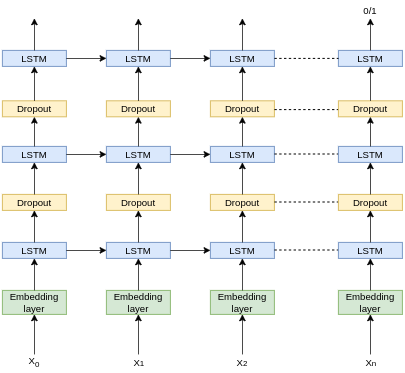

The diagram above was exported from draw.io. Its source (the exported page's mxGraphModel, read from the mxfile embedded in the PNG):
<mxGraphModel dx="868" dy="494" grid="1" gridSize="10" guides="1" tooltips="1" connect="1" arrows="1" fold="1" page="1" pageScale="1" pageWidth="827" pageHeight="1169" math="0" shadow="0">
  <root>
    <mxCell id="0" />
    <mxCell id="1" parent="0" />
    <mxCell id="tqYcPStQ6Fyasw8o0oCK-1" value="LSTM" style="rounded=0;whiteSpace=wrap;html=1;fillColor=#dae8fc;strokeColor=#6c8ebf;" vertex="1" parent="1">
      <mxGeometry x="60" y="340" width="80" height="20" as="geometry" />
    </mxCell>
    <mxCell id="tqYcPStQ6Fyasw8o0oCK-2" value="Dropout" style="rounded=0;whiteSpace=wrap;html=1;fillColor=#fff2cc;strokeColor=#d6b656;" vertex="1" parent="1">
      <mxGeometry x="60" y="280" width="80" height="20" as="geometry" />
    </mxCell>
    <mxCell id="tqYcPStQ6Fyasw8o0oCK-3" value="LSTM" style="rounded=0;whiteSpace=wrap;html=1;fillColor=#dae8fc;strokeColor=#6c8ebf;" vertex="1" parent="1">
      <mxGeometry x="60" y="220" width="80" height="20" as="geometry" />
    </mxCell>
    <mxCell id="tqYcPStQ6Fyasw8o0oCK-4" value="Dropout" style="rounded=0;whiteSpace=wrap;html=1;fillColor=#fff2cc;strokeColor=#d6b656;" vertex="1" parent="1">
      <mxGeometry x="60" y="163" width="80" height="20" as="geometry" />
    </mxCell>
    <mxCell id="tqYcPStQ6Fyasw8o0oCK-5" value="Embedding layer" style="rounded=0;whiteSpace=wrap;html=1;fillColor=#d5e8d4;strokeColor=#82b366;" vertex="1" parent="1">
      <mxGeometry x="60" y="400" width="80" height="30" as="geometry" />
    </mxCell>
    <mxCell id="tqYcPStQ6Fyasw8o0oCK-6" value="LSTM" style="rounded=0;whiteSpace=wrap;html=1;fillColor=#dae8fc;strokeColor=#6c8ebf;" vertex="1" parent="1">
      <mxGeometry x="190" y="340" width="80" height="20" as="geometry" />
    </mxCell>
    <mxCell id="tqYcPStQ6Fyasw8o0oCK-7" value="Dropout" style="rounded=0;whiteSpace=wrap;html=1;fillColor=#fff2cc;strokeColor=#d6b656;" vertex="1" parent="1">
      <mxGeometry x="190" y="280" width="80" height="20" as="geometry" />
    </mxCell>
    <mxCell id="tqYcPStQ6Fyasw8o0oCK-8" value="LSTM" style="rounded=0;whiteSpace=wrap;html=1;fillColor=#dae8fc;strokeColor=#6c8ebf;" vertex="1" parent="1">
      <mxGeometry x="190" y="220" width="80" height="20" as="geometry" />
    </mxCell>
    <mxCell id="tqYcPStQ6Fyasw8o0oCK-9" value="Dropout" style="rounded=0;whiteSpace=wrap;html=1;fillColor=#fff2cc;strokeColor=#d6b656;" vertex="1" parent="1">
      <mxGeometry x="190" y="163" width="80" height="20" as="geometry" />
    </mxCell>
    <mxCell id="tqYcPStQ6Fyasw8o0oCK-10" value="Embedding layer" style="rounded=0;whiteSpace=wrap;html=1;fillColor=#d5e8d4;strokeColor=#82b366;" vertex="1" parent="1">
      <mxGeometry x="190" y="400" width="80" height="30" as="geometry" />
    </mxCell>
    <mxCell id="tqYcPStQ6Fyasw8o0oCK-11" value="LSTM" style="rounded=0;whiteSpace=wrap;html=1;fillColor=#dae8fc;strokeColor=#6c8ebf;" vertex="1" parent="1">
      <mxGeometry x="320" y="340" width="80" height="20" as="geometry" />
    </mxCell>
    <mxCell id="tqYcPStQ6Fyasw8o0oCK-12" value="Dropout" style="rounded=0;whiteSpace=wrap;html=1;fillColor=#fff2cc;strokeColor=#d6b656;" vertex="1" parent="1">
      <mxGeometry x="320" y="280" width="80" height="20" as="geometry" />
    </mxCell>
    <mxCell id="tqYcPStQ6Fyasw8o0oCK-13" value="LSTM" style="rounded=0;whiteSpace=wrap;html=1;fillColor=#dae8fc;strokeColor=#6c8ebf;" vertex="1" parent="1">
      <mxGeometry x="320" y="220" width="80" height="20" as="geometry" />
    </mxCell>
    <mxCell id="tqYcPStQ6Fyasw8o0oCK-14" value="Dropout" style="rounded=0;whiteSpace=wrap;html=1;fillColor=#fff2cc;strokeColor=#d6b656;" vertex="1" parent="1">
      <mxGeometry x="320" y="163" width="80" height="20" as="geometry" />
    </mxCell>
    <mxCell id="tqYcPStQ6Fyasw8o0oCK-15" value="Embedding layer" style="rounded=0;whiteSpace=wrap;html=1;fillColor=#d5e8d4;strokeColor=#82b366;" vertex="1" parent="1">
      <mxGeometry x="320" y="400" width="80" height="30" as="geometry" />
    </mxCell>
    <mxCell id="tqYcPStQ6Fyasw8o0oCK-16" value="" style="endArrow=none;dashed=1;html=1;" edge="1" parent="1">
      <mxGeometry width="50" height="50" relative="1" as="geometry">
        <mxPoint x="400" y="174" as="sourcePoint" />
        <mxPoint x="480" y="174" as="targetPoint" />
      </mxGeometry>
    </mxCell>
    <mxCell id="tqYcPStQ6Fyasw8o0oCK-17" value="" style="endArrow=none;dashed=1;html=1;" edge="1" parent="1">
      <mxGeometry width="50" height="50" relative="1" as="geometry">
        <mxPoint x="400" y="229.5" as="sourcePoint" />
        <mxPoint x="480" y="229.5" as="targetPoint" />
      </mxGeometry>
    </mxCell>
    <mxCell id="tqYcPStQ6Fyasw8o0oCK-18" value="" style="endArrow=none;dashed=1;html=1;" edge="1" parent="1">
      <mxGeometry width="50" height="50" relative="1" as="geometry">
        <mxPoint x="400" y="289.5" as="sourcePoint" />
        <mxPoint x="480" y="289.5" as="targetPoint" />
      </mxGeometry>
    </mxCell>
    <mxCell id="tqYcPStQ6Fyasw8o0oCK-19" value="" style="endArrow=none;dashed=1;html=1;" edge="1" parent="1">
      <mxGeometry width="50" height="50" relative="1" as="geometry">
        <mxPoint x="400" y="349.5" as="sourcePoint" />
        <mxPoint x="480" y="349.5" as="targetPoint" />
      </mxGeometry>
    </mxCell>
    <mxCell id="tqYcPStQ6Fyasw8o0oCK-24" value="" style="endArrow=classic;html=1;exitX=0.5;exitY=0;exitDx=0;exitDy=0;entryX=0.5;entryY=1;entryDx=0;entryDy=0;" edge="1" parent="1" source="tqYcPStQ6Fyasw8o0oCK-5" target="tqYcPStQ6Fyasw8o0oCK-1">
      <mxGeometry width="50" height="50" relative="1" as="geometry">
        <mxPoint x="380" y="310" as="sourcePoint" />
        <mxPoint x="430" y="260" as="targetPoint" />
      </mxGeometry>
    </mxCell>
    <mxCell id="tqYcPStQ6Fyasw8o0oCK-25" value="" style="endArrow=classic;html=1;exitX=0.5;exitY=0;exitDx=0;exitDy=0;entryX=0.5;entryY=1;entryDx=0;entryDy=0;" edge="1" parent="1" source="tqYcPStQ6Fyasw8o0oCK-1" target="tqYcPStQ6Fyasw8o0oCK-2">
      <mxGeometry width="50" height="50" relative="1" as="geometry">
        <mxPoint x="110" y="410" as="sourcePoint" />
        <mxPoint x="110" y="370" as="targetPoint" />
      </mxGeometry>
    </mxCell>
    <mxCell id="tqYcPStQ6Fyasw8o0oCK-27" value="" style="endArrow=classic;html=1;exitX=0.5;exitY=0;exitDx=0;exitDy=0;entryX=0.5;entryY=1;entryDx=0;entryDy=0;" edge="1" parent="1" source="tqYcPStQ6Fyasw8o0oCK-2" target="tqYcPStQ6Fyasw8o0oCK-3">
      <mxGeometry width="50" height="50" relative="1" as="geometry">
        <mxPoint x="390" y="280" as="sourcePoint" />
        <mxPoint x="440" y="230" as="targetPoint" />
      </mxGeometry>
    </mxCell>
    <mxCell id="tqYcPStQ6Fyasw8o0oCK-28" value="" style="endArrow=classic;html=1;exitX=0.5;exitY=0;exitDx=0;exitDy=0;entryX=0.5;entryY=1;entryDx=0;entryDy=0;" edge="1" parent="1" source="tqYcPStQ6Fyasw8o0oCK-3" target="tqYcPStQ6Fyasw8o0oCK-4">
      <mxGeometry width="50" height="50" relative="1" as="geometry">
        <mxPoint x="390" y="280" as="sourcePoint" />
        <mxPoint x="440" y="230" as="targetPoint" />
      </mxGeometry>
    </mxCell>
    <mxCell id="tqYcPStQ6Fyasw8o0oCK-29" value="" style="endArrow=classic;html=1;exitX=0.5;exitY=0;exitDx=0;exitDy=0;entryX=0.5;entryY=1;entryDx=0;entryDy=0;" edge="1" parent="1" source="tqYcPStQ6Fyasw8o0oCK-10" target="tqYcPStQ6Fyasw8o0oCK-6">
      <mxGeometry width="50" height="50" relative="1" as="geometry">
        <mxPoint x="110" y="410" as="sourcePoint" />
        <mxPoint x="110" y="370" as="targetPoint" />
      </mxGeometry>
    </mxCell>
    <mxCell id="tqYcPStQ6Fyasw8o0oCK-30" value="" style="endArrow=classic;html=1;exitX=0.5;exitY=0;exitDx=0;exitDy=0;entryX=0.5;entryY=1;entryDx=0;entryDy=0;" edge="1" parent="1" source="tqYcPStQ6Fyasw8o0oCK-6" target="tqYcPStQ6Fyasw8o0oCK-7">
      <mxGeometry width="50" height="50" relative="1" as="geometry">
        <mxPoint x="390" y="280" as="sourcePoint" />
        <mxPoint x="440" y="230" as="targetPoint" />
      </mxGeometry>
    </mxCell>
    <mxCell id="tqYcPStQ6Fyasw8o0oCK-31" value="" style="endArrow=classic;html=1;exitX=0.5;exitY=0;exitDx=0;exitDy=0;entryX=0.5;entryY=1;entryDx=0;entryDy=0;" edge="1" parent="1" source="tqYcPStQ6Fyasw8o0oCK-7" target="tqYcPStQ6Fyasw8o0oCK-8">
      <mxGeometry width="50" height="50" relative="1" as="geometry">
        <mxPoint x="390" y="280" as="sourcePoint" />
        <mxPoint x="440" y="230" as="targetPoint" />
      </mxGeometry>
    </mxCell>
    <mxCell id="tqYcPStQ6Fyasw8o0oCK-32" value="" style="endArrow=classic;html=1;exitX=0.5;exitY=0;exitDx=0;exitDy=0;entryX=0.5;entryY=1;entryDx=0;entryDy=0;" edge="1" parent="1" source="tqYcPStQ6Fyasw8o0oCK-8" target="tqYcPStQ6Fyasw8o0oCK-9">
      <mxGeometry width="50" height="50" relative="1" as="geometry">
        <mxPoint x="390" y="280" as="sourcePoint" />
        <mxPoint x="440" y="230" as="targetPoint" />
      </mxGeometry>
    </mxCell>
    <mxCell id="tqYcPStQ6Fyasw8o0oCK-33" value="" style="endArrow=classic;html=1;exitX=0.5;exitY=0;exitDx=0;exitDy=0;" edge="1" parent="1" source="tqYcPStQ6Fyasw8o0oCK-4">
      <mxGeometry width="50" height="50" relative="1" as="geometry">
        <mxPoint x="390" y="280" as="sourcePoint" />
        <mxPoint x="100" y="120" as="targetPoint" />
      </mxGeometry>
    </mxCell>
    <mxCell id="tqYcPStQ6Fyasw8o0oCK-35" value="" style="endArrow=classic;html=1;exitX=0.5;exitY=0;exitDx=0;exitDy=0;" edge="1" parent="1" source="tqYcPStQ6Fyasw8o0oCK-9">
      <mxGeometry width="50" height="50" relative="1" as="geometry">
        <mxPoint x="390" y="280" as="sourcePoint" />
        <mxPoint x="230" y="120" as="targetPoint" />
      </mxGeometry>
    </mxCell>
    <mxCell id="tqYcPStQ6Fyasw8o0oCK-36" value="" style="endArrow=classic;html=1;exitX=0.5;exitY=0;exitDx=0;exitDy=0;" edge="1" parent="1" source="tqYcPStQ6Fyasw8o0oCK-14">
      <mxGeometry width="50" height="50" relative="1" as="geometry">
        <mxPoint x="390" y="280" as="sourcePoint" />
        <mxPoint x="360" y="120" as="targetPoint" />
      </mxGeometry>
    </mxCell>
    <mxCell id="tqYcPStQ6Fyasw8o0oCK-37" value="LSTM" style="rounded=0;whiteSpace=wrap;html=1;fillColor=#dae8fc;strokeColor=#6c8ebf;" vertex="1" parent="1">
      <mxGeometry x="480" y="340" width="80" height="20" as="geometry" />
    </mxCell>
    <mxCell id="tqYcPStQ6Fyasw8o0oCK-38" value="Dropout" style="rounded=0;whiteSpace=wrap;html=1;fillColor=#fff2cc;strokeColor=#d6b656;" vertex="1" parent="1">
      <mxGeometry x="480" y="280" width="80" height="20" as="geometry" />
    </mxCell>
    <mxCell id="tqYcPStQ6Fyasw8o0oCK-39" value="LSTM" style="rounded=0;whiteSpace=wrap;html=1;fillColor=#dae8fc;strokeColor=#6c8ebf;" vertex="1" parent="1">
      <mxGeometry x="480" y="220" width="80" height="20" as="geometry" />
    </mxCell>
    <mxCell id="tqYcPStQ6Fyasw8o0oCK-40" value="Dropout" style="rounded=0;whiteSpace=wrap;html=1;fillColor=#fff2cc;strokeColor=#d6b656;" vertex="1" parent="1">
      <mxGeometry x="480" y="163" width="80" height="20" as="geometry" />
    </mxCell>
    <mxCell id="tqYcPStQ6Fyasw8o0oCK-41" value="Embedding layer" style="rounded=0;whiteSpace=wrap;html=1;fillColor=#d5e8d4;strokeColor=#82b366;" vertex="1" parent="1">
      <mxGeometry x="480" y="400" width="80" height="30" as="geometry" />
    </mxCell>
    <mxCell id="tqYcPStQ6Fyasw8o0oCK-42" value="" style="endArrow=classic;html=1;exitX=0.5;exitY=0;exitDx=0;exitDy=0;entryX=0.5;entryY=1;entryDx=0;entryDy=0;" edge="1" parent="1" source="tqYcPStQ6Fyasw8o0oCK-41" target="tqYcPStQ6Fyasw8o0oCK-37">
      <mxGeometry width="50" height="50" relative="1" as="geometry">
        <mxPoint x="400" y="410" as="sourcePoint" />
        <mxPoint x="400" y="370" as="targetPoint" />
      </mxGeometry>
    </mxCell>
    <mxCell id="tqYcPStQ6Fyasw8o0oCK-43" value="" style="endArrow=classic;html=1;exitX=0.5;exitY=0;exitDx=0;exitDy=0;entryX=0.5;entryY=1;entryDx=0;entryDy=0;" edge="1" parent="1" source="tqYcPStQ6Fyasw8o0oCK-37" target="tqYcPStQ6Fyasw8o0oCK-38">
      <mxGeometry width="50" height="50" relative="1" as="geometry">
        <mxPoint x="680" y="280" as="sourcePoint" />
        <mxPoint x="730" y="230" as="targetPoint" />
      </mxGeometry>
    </mxCell>
    <mxCell id="tqYcPStQ6Fyasw8o0oCK-44" value="" style="endArrow=classic;html=1;exitX=0.5;exitY=0;exitDx=0;exitDy=0;entryX=0.5;entryY=1;entryDx=0;entryDy=0;" edge="1" parent="1" source="tqYcPStQ6Fyasw8o0oCK-38" target="tqYcPStQ6Fyasw8o0oCK-39">
      <mxGeometry width="50" height="50" relative="1" as="geometry">
        <mxPoint x="680" y="280" as="sourcePoint" />
        <mxPoint x="730" y="230" as="targetPoint" />
      </mxGeometry>
    </mxCell>
    <mxCell id="tqYcPStQ6Fyasw8o0oCK-45" value="" style="endArrow=classic;html=1;exitX=0.5;exitY=0;exitDx=0;exitDy=0;entryX=0.5;entryY=1;entryDx=0;entryDy=0;" edge="1" parent="1" source="tqYcPStQ6Fyasw8o0oCK-39" target="tqYcPStQ6Fyasw8o0oCK-40">
      <mxGeometry width="50" height="50" relative="1" as="geometry">
        <mxPoint x="680" y="280" as="sourcePoint" />
        <mxPoint x="730" y="230" as="targetPoint" />
      </mxGeometry>
    </mxCell>
    <mxCell id="tqYcPStQ6Fyasw8o0oCK-46" value="" style="endArrow=classic;html=1;exitX=0.5;exitY=0;exitDx=0;exitDy=0;" edge="1" parent="1" source="tqYcPStQ6Fyasw8o0oCK-40">
      <mxGeometry width="50" height="50" relative="1" as="geometry">
        <mxPoint x="680" y="280" as="sourcePoint" />
        <mxPoint x="520" y="120" as="targetPoint" />
      </mxGeometry>
    </mxCell>
    <mxCell id="tqYcPStQ6Fyasw8o0oCK-48" value="" style="endArrow=classic;html=1;entryX=0.5;entryY=1;entryDx=0;entryDy=0;" edge="1" parent="1" target="tqYcPStQ6Fyasw8o0oCK-5">
      <mxGeometry width="50" height="50" relative="1" as="geometry">
        <mxPoint x="100" y="480" as="sourcePoint" />
        <mxPoint x="440" y="290" as="targetPoint" />
      </mxGeometry>
    </mxCell>
    <mxCell id="tqYcPStQ6Fyasw8o0oCK-49" value="" style="endArrow=classic;html=1;entryX=0.5;entryY=1;entryDx=0;entryDy=0;" edge="1" parent="1" target="tqYcPStQ6Fyasw8o0oCK-10">
      <mxGeometry width="50" height="50" relative="1" as="geometry">
        <mxPoint x="230" y="480" as="sourcePoint" />
        <mxPoint x="440" y="290" as="targetPoint" />
      </mxGeometry>
    </mxCell>
    <mxCell id="tqYcPStQ6Fyasw8o0oCK-50" value="" style="endArrow=classic;html=1;entryX=0.5;entryY=1;entryDx=0;entryDy=0;" edge="1" parent="1" target="tqYcPStQ6Fyasw8o0oCK-15">
      <mxGeometry width="50" height="50" relative="1" as="geometry">
        <mxPoint x="360" y="480" as="sourcePoint" />
        <mxPoint x="240" y="440" as="targetPoint" />
      </mxGeometry>
    </mxCell>
    <mxCell id="tqYcPStQ6Fyasw8o0oCK-51" value="" style="endArrow=classic;html=1;entryX=0.5;entryY=1;entryDx=0;entryDy=0;" edge="1" parent="1" target="tqYcPStQ6Fyasw8o0oCK-41">
      <mxGeometry width="50" height="50" relative="1" as="geometry">
        <mxPoint x="520" y="480" as="sourcePoint" />
        <mxPoint x="250" y="450" as="targetPoint" />
      </mxGeometry>
    </mxCell>
    <mxCell id="tqYcPStQ6Fyasw8o0oCK-52" value="X&lt;sub&gt;0&lt;/sub&gt;" style="text;html=1;strokeColor=none;fillColor=none;align=center;verticalAlign=middle;whiteSpace=wrap;rounded=0;" vertex="1" parent="1">
      <mxGeometry x="80" y="480" width="40" height="20" as="geometry" />
    </mxCell>
    <mxCell id="tqYcPStQ6Fyasw8o0oCK-53" value="X&lt;span style=&quot;font-size: 10px&quot;&gt;1&lt;/span&gt;" style="text;html=1;strokeColor=none;fillColor=none;align=center;verticalAlign=middle;whiteSpace=wrap;rounded=0;" vertex="1" parent="1">
      <mxGeometry x="211" y="480" width="40" height="20" as="geometry" />
    </mxCell>
    <mxCell id="tqYcPStQ6Fyasw8o0oCK-54" value="X&lt;span style=&quot;font-size: 10px&quot;&gt;2&lt;/span&gt;" style="text;html=1;strokeColor=none;fillColor=none;align=center;verticalAlign=middle;whiteSpace=wrap;rounded=0;" vertex="1" parent="1">
      <mxGeometry x="340" y="480" width="40" height="20" as="geometry" />
    </mxCell>
    <mxCell id="tqYcPStQ6Fyasw8o0oCK-55" value="X&lt;span style=&quot;font-size: 10px&quot;&gt;n&lt;/span&gt;" style="text;html=1;strokeColor=none;fillColor=none;align=center;verticalAlign=middle;whiteSpace=wrap;rounded=0;" vertex="1" parent="1">
      <mxGeometry x="501" y="480" width="40" height="20" as="geometry" />
    </mxCell>
    <mxCell id="tqYcPStQ6Fyasw8o0oCK-56" value="" style="endArrow=classic;html=1;exitX=0.5;exitY=0;exitDx=0;exitDy=0;entryX=0.5;entryY=1;entryDx=0;entryDy=0;entryPerimeter=0;" edge="1" parent="1" source="tqYcPStQ6Fyasw8o0oCK-15" target="tqYcPStQ6Fyasw8o0oCK-11">
      <mxGeometry width="50" height="50" relative="1" as="geometry">
        <mxPoint x="390" y="340" as="sourcePoint" />
        <mxPoint x="360" y="370" as="targetPoint" />
      </mxGeometry>
    </mxCell>
    <mxCell id="tqYcPStQ6Fyasw8o0oCK-57" value="" style="endArrow=classic;html=1;exitX=0.5;exitY=0;exitDx=0;exitDy=0;entryX=0.5;entryY=1;entryDx=0;entryDy=0;" edge="1" parent="1" source="tqYcPStQ6Fyasw8o0oCK-11" target="tqYcPStQ6Fyasw8o0oCK-12">
      <mxGeometry width="50" height="50" relative="1" as="geometry">
        <mxPoint x="390" y="340" as="sourcePoint" />
        <mxPoint x="440" y="290" as="targetPoint" />
      </mxGeometry>
    </mxCell>
    <mxCell id="tqYcPStQ6Fyasw8o0oCK-58" value="" style="endArrow=classic;html=1;exitX=0.5;exitY=0;exitDx=0;exitDy=0;entryX=0.5;entryY=1;entryDx=0;entryDy=0;" edge="1" parent="1" source="tqYcPStQ6Fyasw8o0oCK-12" target="tqYcPStQ6Fyasw8o0oCK-13">
      <mxGeometry width="50" height="50" relative="1" as="geometry">
        <mxPoint x="390" y="340" as="sourcePoint" />
        <mxPoint x="440" y="290" as="targetPoint" />
      </mxGeometry>
    </mxCell>
    <mxCell id="tqYcPStQ6Fyasw8o0oCK-59" value="" style="endArrow=classic;html=1;exitX=0.5;exitY=0;exitDx=0;exitDy=0;entryX=0.5;entryY=1;entryDx=0;entryDy=0;" edge="1" parent="1" source="tqYcPStQ6Fyasw8o0oCK-13" target="tqYcPStQ6Fyasw8o0oCK-14">
      <mxGeometry width="50" height="50" relative="1" as="geometry">
        <mxPoint x="390" y="340" as="sourcePoint" />
        <mxPoint x="440" y="290" as="targetPoint" />
      </mxGeometry>
    </mxCell>
    <mxCell id="tqYcPStQ6Fyasw8o0oCK-60" value="LSTM" style="rounded=0;whiteSpace=wrap;html=1;fillColor=#dae8fc;strokeColor=#6c8ebf;" vertex="1" parent="1">
      <mxGeometry x="60" y="100" width="80" height="20" as="geometry" />
    </mxCell>
    <mxCell id="tqYcPStQ6Fyasw8o0oCK-61" value="LSTM" style="rounded=0;whiteSpace=wrap;html=1;fillColor=#dae8fc;strokeColor=#6c8ebf;" vertex="1" parent="1">
      <mxGeometry x="190" y="100" width="80" height="20" as="geometry" />
    </mxCell>
    <mxCell id="tqYcPStQ6Fyasw8o0oCK-62" value="LSTM" style="rounded=0;whiteSpace=wrap;html=1;fillColor=#dae8fc;strokeColor=#6c8ebf;" vertex="1" parent="1">
      <mxGeometry x="320" y="100" width="80" height="20" as="geometry" />
    </mxCell>
    <mxCell id="tqYcPStQ6Fyasw8o0oCK-63" value="LSTM" style="rounded=0;whiteSpace=wrap;html=1;fillColor=#dae8fc;strokeColor=#6c8ebf;" vertex="1" parent="1">
      <mxGeometry x="480" y="100" width="80" height="20" as="geometry" />
    </mxCell>
    <mxCell id="tqYcPStQ6Fyasw8o0oCK-65" value="" style="endArrow=classic;html=1;exitX=0.5;exitY=0;exitDx=0;exitDy=0;" edge="1" parent="1" source="tqYcPStQ6Fyasw8o0oCK-60">
      <mxGeometry width="50" height="50" relative="1" as="geometry">
        <mxPoint x="390" y="270" as="sourcePoint" />
        <mxPoint x="100" y="60" as="targetPoint" />
      </mxGeometry>
    </mxCell>
    <mxCell id="tqYcPStQ6Fyasw8o0oCK-66" value="" style="endArrow=classic;html=1;exitX=0.5;exitY=0;exitDx=0;exitDy=0;" edge="1" parent="1" source="tqYcPStQ6Fyasw8o0oCK-61">
      <mxGeometry width="50" height="50" relative="1" as="geometry">
        <mxPoint x="390" y="270" as="sourcePoint" />
        <mxPoint x="230" y="60" as="targetPoint" />
      </mxGeometry>
    </mxCell>
    <mxCell id="tqYcPStQ6Fyasw8o0oCK-67" value="" style="endArrow=classic;html=1;exitX=0.5;exitY=0;exitDx=0;exitDy=0;" edge="1" parent="1" source="tqYcPStQ6Fyasw8o0oCK-62">
      <mxGeometry width="50" height="50" relative="1" as="geometry">
        <mxPoint x="390" y="270" as="sourcePoint" />
        <mxPoint x="360" y="60" as="targetPoint" />
      </mxGeometry>
    </mxCell>
    <mxCell id="tqYcPStQ6Fyasw8o0oCK-68" value="" style="endArrow=classic;html=1;exitX=0.5;exitY=0;exitDx=0;exitDy=0;" edge="1" parent="1" source="tqYcPStQ6Fyasw8o0oCK-63">
      <mxGeometry width="50" height="50" relative="1" as="geometry">
        <mxPoint x="390" y="270" as="sourcePoint" />
        <mxPoint x="520" y="60" as="targetPoint" />
      </mxGeometry>
    </mxCell>
    <mxCell id="tqYcPStQ6Fyasw8o0oCK-69" value="0/1" style="text;html=1;strokeColor=none;fillColor=none;align=center;verticalAlign=middle;whiteSpace=wrap;rounded=0;" vertex="1" parent="1">
      <mxGeometry x="500" y="40" width="40" height="20" as="geometry" />
    </mxCell>
    <mxCell id="tqYcPStQ6Fyasw8o0oCK-70" value="" style="endArrow=classic;html=1;exitX=1;exitY=0.5;exitDx=0;exitDy=0;entryX=0;entryY=0.5;entryDx=0;entryDy=0;" edge="1" parent="1" source="tqYcPStQ6Fyasw8o0oCK-1" target="tqYcPStQ6Fyasw8o0oCK-6">
      <mxGeometry width="50" height="50" relative="1" as="geometry">
        <mxPoint x="390" y="280" as="sourcePoint" />
        <mxPoint x="440" y="230" as="targetPoint" />
      </mxGeometry>
    </mxCell>
    <mxCell id="tqYcPStQ6Fyasw8o0oCK-71" value="" style="endArrow=classic;html=1;exitX=1;exitY=0.5;exitDx=0;exitDy=0;" edge="1" parent="1" source="tqYcPStQ6Fyasw8o0oCK-3">
      <mxGeometry width="50" height="50" relative="1" as="geometry">
        <mxPoint x="390" y="280" as="sourcePoint" />
        <mxPoint x="190" y="230" as="targetPoint" />
      </mxGeometry>
    </mxCell>
    <mxCell id="tqYcPStQ6Fyasw8o0oCK-72" value="" style="endArrow=classic;html=1;exitX=1;exitY=0.5;exitDx=0;exitDy=0;entryX=0;entryY=0.5;entryDx=0;entryDy=0;" edge="1" parent="1" source="tqYcPStQ6Fyasw8o0oCK-60" target="tqYcPStQ6Fyasw8o0oCK-61">
      <mxGeometry width="50" height="50" relative="1" as="geometry">
        <mxPoint x="390" y="280" as="sourcePoint" />
        <mxPoint x="440" y="230" as="targetPoint" />
      </mxGeometry>
    </mxCell>
    <mxCell id="tqYcPStQ6Fyasw8o0oCK-73" value="" style="endArrow=classic;html=1;exitX=1;exitY=0.5;exitDx=0;exitDy=0;entryX=0;entryY=0.5;entryDx=0;entryDy=0;" edge="1" parent="1" source="tqYcPStQ6Fyasw8o0oCK-6" target="tqYcPStQ6Fyasw8o0oCK-11">
      <mxGeometry width="50" height="50" relative="1" as="geometry">
        <mxPoint x="390" y="280" as="sourcePoint" />
        <mxPoint x="440" y="230" as="targetPoint" />
      </mxGeometry>
    </mxCell>
    <mxCell id="tqYcPStQ6Fyasw8o0oCK-74" value="" style="endArrow=classic;html=1;exitX=1;exitY=0.5;exitDx=0;exitDy=0;" edge="1" parent="1" source="tqYcPStQ6Fyasw8o0oCK-8">
      <mxGeometry width="50" height="50" relative="1" as="geometry">
        <mxPoint x="390" y="280" as="sourcePoint" />
        <mxPoint x="320" y="230" as="targetPoint" />
      </mxGeometry>
    </mxCell>
    <mxCell id="tqYcPStQ6Fyasw8o0oCK-75" value="" style="endArrow=classic;html=1;exitX=1;exitY=0.5;exitDx=0;exitDy=0;entryX=0;entryY=0.5;entryDx=0;entryDy=0;" edge="1" parent="1" source="tqYcPStQ6Fyasw8o0oCK-61" target="tqYcPStQ6Fyasw8o0oCK-62">
      <mxGeometry width="50" height="50" relative="1" as="geometry">
        <mxPoint x="390" y="280" as="sourcePoint" />
        <mxPoint x="440" y="230" as="targetPoint" />
      </mxGeometry>
    </mxCell>
    <mxCell id="tqYcPStQ6Fyasw8o0oCK-76" value="" style="endArrow=none;dashed=1;html=1;exitX=1;exitY=0.5;exitDx=0;exitDy=0;entryX=0;entryY=0.5;entryDx=0;entryDy=0;" edge="1" parent="1" source="tqYcPStQ6Fyasw8o0oCK-62" target="tqYcPStQ6Fyasw8o0oCK-63">
      <mxGeometry width="50" height="50" relative="1" as="geometry">
        <mxPoint x="410" y="184" as="sourcePoint" />
        <mxPoint x="490" y="184" as="targetPoint" />
      </mxGeometry>
    </mxCell>
  </root>
</mxGraphModel>